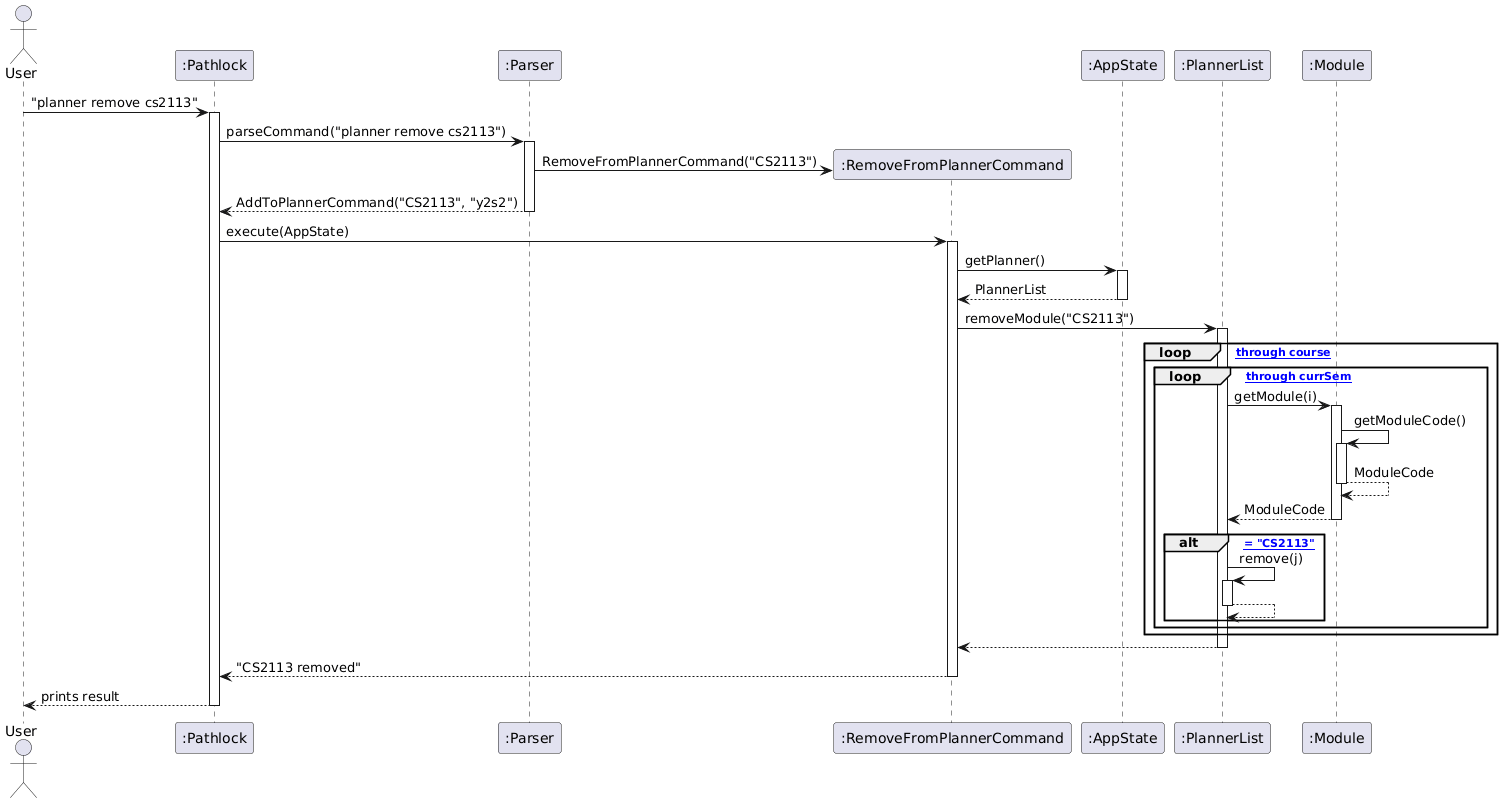

The diagram above was rendered by PlantUML. Its source (embedded in the PNG):
@startuml
actor User
participant ":Pathlock" as Pathlock
participant ":Parser" as Parser
participant ":RemoveFromPlannerCommand" as Command
participant ":AppState" as App
participant ":PlannerList" as PlannerList
participant ":Module" as Module
User -> Pathlock : "planner remove cs2113"
activate Pathlock
Pathlock -> Parser: parseCommand("planner remove cs2113")
activate Parser
create Command
Parser -> Command: RemoveFromPlannerCommand("CS2113")
Parser --> Pathlock: AddToPlannerCommand("CS2113", "y2s2")
deactivate Parser
Pathlock -> Command : execute(AppState)
activate Command
Command -> App: getPlanner()
activate App
App --> Command : PlannerList
deactivate App
Command -> PlannerList : removeModule("CS2113")
activate PlannerList
loop [sweep through course]
    loop [sweep through currSem]
        PlannerList -> Module : getModule(i)
        activate Module
        Module -> Module : getModuleCode()
        activate Module
        Module --> Module : ModuleCode
        deactivate Module
        Module --> PlannerList : ModuleCode
        deactivate Module
        alt [ModuleCode = "CS2113"]
            PlannerList -> PlannerList: remove(j)
            activate PlannerList
            PlannerList --> PlannerList
            deactivate PlannerList
        end alt
    end loop
end loop
    PlannerList --> Command
deactivate PlannerList
Command --> Pathlock : "CS2113 removed"
deactivate Command
Pathlock --> User : prints result
deactivate Pathlock
@enduml